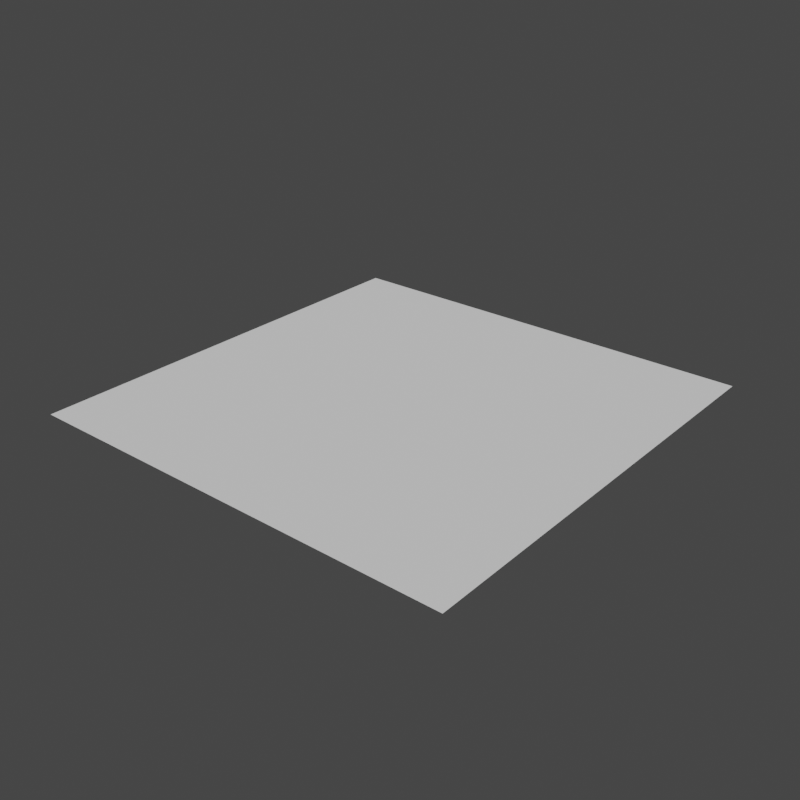 # Source: water-subdivided-plane.blend  (saved by Blender 3.5.10; exported with 4.5.12 LTS)
import bpy
from mathutils import Matrix  # noqa: F401  (used for matrix-valued properties, if any)

bpy.ops.wm.read_factory_settings(use_empty=True)
scene = bpy.context.scene
scene.name = 'Scene'

# ---- collections
col_main_collection = bpy.data.collections.new('Main Collection'); scene.collection.children.link(col_main_collection)

# ---- world
world_world = bpy.data.worlds.new('World'); scene.world = world_world
world_world.use_nodes = True; world_world.node_tree.nodes.clear()
_N = world_world.node_tree.nodes; _L = world_world.node_tree.links
n0 = _N.new('ShaderNodeOutputWorld'); n0.name = 'World Output'; n0.location = (300, 300)
n1 = _N.new('ShaderNodeBackground'); n1.name = 'Background'; n1.location = (10, 300)
n1.inputs[0].default_value = (0.05088, 0.05088, 0.05088, 1.0)
_L.new(n1.outputs[0], n0.inputs[0])
n0.is_active_output = True
world_world.color = (0.05088, 0.05088, 0.05088)
world_world.use_sun_shadow = False
world_world.sun_shadow_jitter_overblur = 0.0

# ---- meshes
me_plane = bpy.data.meshes.new('Plane')
me_plane.from_pydata([(-20.0, 20.0, 0.0), (-20.0, 6.0, 0.0), (-20.0, 2.0, 0.0), (-2.0, 2.0, 0.0), (-6.0, 2.0, 0.0), (-2.0, 6.0, 0.0), (-6.0, 6.0, 0.0), (-2.0, 20.0, 0.0), (-6.0, 20.0, 0.0), (20.0, 20.0, 0.0), (20.0, 6.0, 0.0), (20.0, 2.0, 0.0), (2.0, 2.0, 0.0), (6.0, 2.0, 0.0), (2.0, 6.0, 0.0), (6.0, 6.0, 0.0), (2.0, 20.0, 0.0), (6.0, 20.0, 0.0), (-20.0, -20.0, 0.0), (-20.0, -6.0, 0.0), (-20.0, -2.0, 0.0), (-2.0, -2.0, 0.0), (-6.0, -2.0, 0.0), (-2.0, -6.0, 0.0), (-6.0, -6.0, 0.0), (-2.0, -20.0, 0.0), (-6.0, -20.0, 0.0), (20.0, -20.0, 0.0), (20.0, -6.0, 0.0), (20.0, -2.0, 0.0), (2.0, -2.0, 0.0), (6.0, -2.0, 0.0), (2.0, -6.0, 0.0), (6.0, -6.0, 0.0), (2.0, -20.0, 0.0), (6.0, -20.0, 0.0)], [], [(4, 22, 21, 3), (5, 7, 8, 6), (2, 4, 6, 1), (3, 5, 6, 4), (23, 32, 30, 21), (5, 14, 16, 7), (1, 6, 8, 0), (2, 20, 22, 4), (3, 12, 14, 5), (12, 30, 31, 13), (14, 15, 17, 16), (11, 10, 15, 13), (12, 13, 15, 14), (10, 9, 17, 15), (13, 31, 29, 11), (23, 24, 26, 25), (20, 19, 24, 22), (21, 22, 24, 23), (21, 30, 12, 3), (25, 34, 32, 23), (19, 18, 26, 24), (32, 34, 35, 33), (29, 31, 33, 28), (30, 32, 33, 31), (28, 33, 35, 27)])
_uv = me_plane.uv_layers.new(name='UVMap')
_uv.uv.foreach_set('vector', [0.2162, 0.5946, 0.2162, 0.4054, 0.4054, 0.4054, 0.4054, 0.5946, 0.4054, 0.7838, 0.4054, 1.0, 0.2162, 1.0, 0.2162, 0.7838, 0.0, 0.5946, 0.2162, 0.5946, 0.2162, 0.7838, 0.0, 0.7838, 0.4054, 0.5946, 0.4054, 0.7838, 0.2162, 0.7838, 0.2162, 0.5946, 0.4054, 0.2162, 0.5946, 0.2162, 0.5946, 0.4054, 0.4054, 0.4054, 0.4054, 0.7838, 0.5946, 0.7838, 0.5946, 1.0, 0.4054, 1.0, 0.0, 0.7838, 0.2162, 0.7838, 0.2162, 1.0, 0.0, 1.0, 0.0, 0.5946, 0.0, 0.4054, 0.2162, 0.4054, 0.2162, 0.5946, 0.4054, 0.5946, 0.5946, 0.5946, 0.5946, 0.7838, 0.4054, 0.7838, 0.5946, 0.5946, 0.5946, 0.4054, 0.7838, 0.4054, 0.7838, 0.5946, 0.5946, 0.7838, 0.7838, 0.7838, 0.7838, 1.0, 0.5946, 1.0, 1.0, 0.5946, 1.0, 0.7838, 0.7838, 0.7838, 0.7838, 0.5946, 0.5946, 0.5946, 0.7838, 0.5946, 0.7838, 0.7838, 0.5946, 0.7838, 1.0, 0.7838, 1.0, 1.0, 0.7838, 1.0, 0.7838, 0.7838, 0.7838, 0.5946, 0.7838, 0.4054, 1.0, 0.4054, 1.0, 0.5946, 0.4054, 0.2162, 0.2162, 0.2162, 0.2162, 5.96e-08, 0.4066, 5.96e-08, 0.0, 0.4054, 0.0, 0.2162, 0.2162, 0.2162, 0.2162, 0.4054, 0.4054, 0.4054, 0.2162, 0.4054, 0.2162, 0.2162, 0.4054, 0.2162, 0.4054, 0.4054, 0.5946, 0.4054, 0.5946, 0.5946, 0.4054, 0.5946, 0.4066, 5.96e-08, 0.5946, 5.96e-08, 0.5946, 0.2162, 0.4054, 0.2162, 0.0, 0.2162, 0.0, 5.96e-08, 0.2162, 5.96e-08, 0.2162, 0.2162, 0.5946, 0.2162, 0.5946, 5.96e-08, 0.7838, 5.96e-08, 0.7838, 0.2162, 1.0, 0.4054, 0.7838, 0.4054, 0.7838, 0.2162, 1.0, 0.2162, 0.5946, 0.4054, 0.5946, 0.2162, 0.7838, 0.2162, 0.7838, 0.4054, 1.0, 0.2162, 0.7838, 0.2162, 0.7838, 5.96e-08, 1.0, 5.96e-08])
_ca = me_plane.color_attributes.new('Attribute', 'BYTE_COLOR', 'CORNER')
_ca.data.foreach_set('color', [1.0, 1.0, 1.0, 1.0, 1.0, 1.0, 1.0, 1.0, 1.0, 1.0, 1.0, 1.0, 1.0, 1.0, 1.0, 1.0, 1.0, 1.0, 1.0, 1.0, 1.0, 1.0, 1.0, 1.0, 1.0, 1.0, 1.0, 1.0, 1.0, 1.0, 1.0, 1.0, 1.0, 1.0, 1.0, 1.0, 1.0, 1.0, 1.0, 1.0, 1.0, 1.0, 1.0, 1.0, 1.0, 1.0, 1.0, 1.0, 1.0, 1.0, 1.0, 1.0, 1.0, 1.0, 1.0, 1.0, 1.0, 1.0, 1.0, 1.0, 1.0, 1.0, 1.0, 1.0, 1.0, 1.0, 1.0, 1.0, 1.0, 1.0, 1.0, 1.0, 1.0, 1.0, 1.0, 1.0, 1.0, 1.0, 1.0, 1.0, 1.0, 1.0, 1.0, 1.0, 1.0, 1.0, 1.0, 1.0, 1.0, 1.0, 1.0, 1.0, 1.0, 1.0, 1.0, 1.0, 1.0, 1.0, 1.0, 1.0, 1.0, 1.0, 1.0, 1.0, 1.0, 1.0, 1.0, 1.0, 1.0, 1.0, 1.0, 1.0, 1.0, 1.0, 1.0, 1.0, 1.0, 1.0, 1.0, 1.0, 1.0, 1.0, 1.0, 1.0, 1.0, 1.0, 1.0, 1.0, 1.0, 1.0, 1.0, 1.0, 1.0, 1.0, 1.0, 1.0, 1.0, 1.0, 1.0, 1.0, 1.0, 1.0, 1.0, 1.0, 1.0, 1.0, 1.0, 1.0, 1.0, 1.0, 1.0, 1.0, 1.0, 1.0, 1.0, 1.0, 1.0, 1.0, 1.0, 1.0, 1.0, 1.0, 1.0, 1.0, 1.0, 1.0, 1.0, 1.0, 1.0, 1.0, 1.0, 1.0, 1.0, 1.0, 1.0, 1.0, 1.0, 1.0, 1.0, 1.0, 1.0, 1.0, 1.0, 1.0, 1.0, 1.0, 1.0, 1.0, 1.0, 1.0, 1.0, 1.0, 1.0, 1.0, 1.0, 1.0, 1.0, 1.0, 1.0, 1.0, 1.0, 1.0, 1.0, 1.0, 1.0, 1.0, 1.0, 1.0, 1.0, 1.0, 1.0, 1.0, 1.0, 1.0, 1.0, 1.0, 1.0, 1.0, 1.0, 1.0, 1.0, 1.0, 1.0, 1.0, 1.0, 1.0, 1.0, 1.0, 1.0, 1.0, 1.0, 1.0, 1.0, 1.0, 1.0, 1.0, 1.0, 1.0, 1.0, 1.0, 1.0, 1.0, 1.0, 1.0, 1.0, 1.0, 1.0, 1.0, 1.0, 1.0, 1.0, 1.0, 1.0, 1.0, 1.0, 1.0, 1.0, 1.0, 1.0, 1.0, 1.0, 1.0, 1.0, 1.0, 1.0, 1.0, 1.0, 1.0, 1.0, 1.0, 1.0, 1.0, 1.0, 1.0, 1.0, 1.0, 1.0, 1.0, 1.0, 1.0, 1.0, 1.0, 1.0, 1.0, 1.0, 1.0, 1.0, 1.0, 1.0, 1.0, 1.0, 1.0, 1.0, 1.0, 1.0, 1.0, 1.0, 1.0, 1.0, 1.0, 1.0, 1.0, 1.0, 1.0, 1.0, 1.0, 1.0, 1.0, 1.0, 1.0, 1.0, 1.0, 1.0, 1.0, 1.0, 1.0, 1.0, 1.0, 1.0, 1.0, 1.0, 1.0, 1.0, 1.0, 1.0, 1.0, 1.0, 1.0, 1.0, 1.0, 1.0, 1.0, 1.0, 1.0, 1.0, 1.0, 1.0, 1.0, 1.0, 1.0, 1.0, 1.0, 1.0, 1.0, 1.0, 1.0, 1.0, 1.0, 1.0, 1.0, 1.0, 1.0, 1.0, 1.0, 1.0, 1.0, 1.0, 1.0, 1.0, 1.0, 1.0, 1.0, 1.0, 1.0, 1.0, 1.0, 1.0, 1.0, 1.0, 1.0, 1.0, 1.0, 1.0, 1.0, 1.0, 1.0, 1.0, 1.0, 1.0, 1.0, 1.0, 1.0, 1.0, 1.0, 1.0, 1.0, 1.0, 1.0, 1.0, 1.0, 1.0, 1.0, 1.0, 1.0, 1.0, 1.0, 1.0, 1.0, 1.0, 1.0])
me_plane.update()

# ---- objects
ob_planewide = bpy.data.objects.new('PlaneWide', me_plane)

# ---- transforms, parenting, visibility, modifiers, constraints
ob_planewide.location = (0.0, 0.0, 0.0)

# ---- collection membership
col_main_collection.objects.link(ob_planewide)

# ---- scene / render settings (as saved in the file)
scene.frame_start = 1; scene.frame_end = 240; scene.frame_set(1)
scene.render.engine = 'BLENDER_EEVEE_NEXT'
scene.render.resolution_x = 1080
scene.render.fps = 60
scene.cycles.use_denoising = False
scene.cycles.samples = 128
scene.cycles.sampling_pattern = 'TABULATED_SOBOL'
scene.cycles.use_adaptive_sampling = False
scene.view_settings.view_transform = 'Filmic'
bpy.context.view_layer.update()

# ---- added for rendering (the .blend has no active camera and no usable light): camera, sun
cam_auto = bpy.data.cameras.new('AutoCamera')
cam_auto.lens = 50.0
cam_auto.sensor_width = 36.0
cam_auto.clip_end = 1000.0
ob_auto_camera = bpy.data.objects.new('AutoCamera', cam_auto)
scene.collection.objects.link(ob_auto_camera)
ob_auto_camera.location = (52.3386, -62.8063, 41.8709)
ob_auto_camera.rotation_euler = (1.09748, -7.21219e-08, 0.694738)
scene.camera = ob_auto_camera
light_auto_sun = bpy.data.lights.new('AutoSun', 'SUN')
light_auto_sun.energy = 3.0
light_auto_sun.angle = 0.0523599
ob_auto_sun = bpy.data.objects.new('AutoSun', light_auto_sun)
scene.collection.objects.link(ob_auto_sun)
ob_auto_sun.rotation_euler = (0.872665, 0.174533, 0.523599)
bpy.context.view_layer.update()
